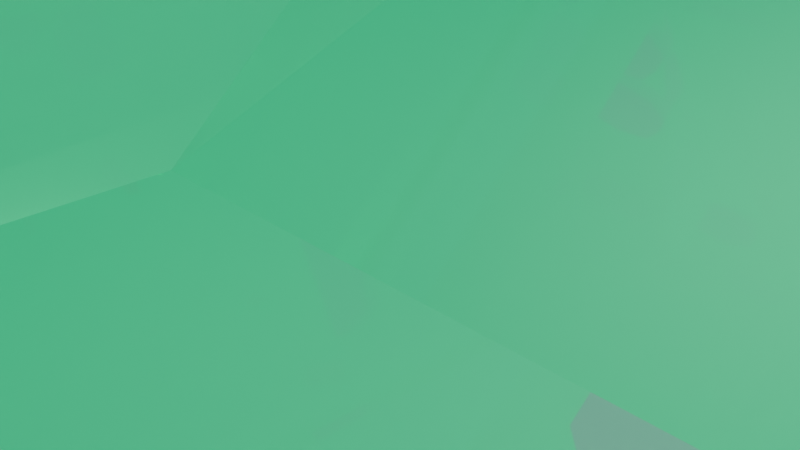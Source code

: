 # Source: enemy_ship2.blend  (saved by Blender 2.80.75; exported with 4.5.12 LTS)
import bpy
from mathutils import Matrix  # noqa: F401  (used for matrix-valued properties, if any)

bpy.ops.wm.read_factory_settings(use_empty=True)
scene = bpy.context.scene
scene.name = 'Scene'

# ---- collections
col_collection = bpy.data.collections.new('Collection'); scene.collection.children.link(col_collection)

# ---- materials (node trees are filled in below, after node groups)
mat_material_001 = bpy.data.materials.new('Material.001')
mat_material_001.use_transparent_shadow = False
mat_material_003 = bpy.data.materials.new('Material.003')
mat_material_003.use_transparent_shadow = False
mat_material_002 = bpy.data.materials.new('Material.002')
mat_material_002.use_transparent_shadow = False
mat_material_004 = bpy.data.materials.new('Material.004')
mat_material_004.use_transparent_shadow = False

# ---- material node trees
mat_material_001.use_nodes = True; mat_material_001.node_tree.nodes.clear()
_N = mat_material_001.node_tree.nodes; _L = mat_material_001.node_tree.links
n0 = _N.new('ShaderNodeMixShader'); n0.name = 'Mix Shader'; n0.location = (-178, 298)
n0.inputs[0].default_value = 0.85
n1 = _N.new('ShaderNodeEmission'); n1.name = 'Emission'; n1.location = (-224, 99)
n1.inputs[0].default_value = (0.1145, 1.0, 0.5705, 1.0)
n2 = _N.new('ShaderNodeBsdfPrincipled'); n2.name = 'Principled BSDF'; n2.location = (10, 300)
n2.distribution = 'GGX'
n2.subsurface_method = 'BURLEY'
n2.inputs[0].default_value = (0.4624, 0.8, 0.5368, 1.0)
n2.inputs[1].default_value = 0.6455
n2.inputs[2].default_value = 0.0
n2.inputs[3].default_value = 1.45
n2.inputs[13].default_value = 0.3182
n2.inputs[14].default_value = (0.9818, 0.9932, 0.9843, 1.0)
n2.inputs[27].default_value = (0.0, 0.0, 0.0, 1.0)
n2.inputs[28].default_value = 1.0
n3 = _N.new('ShaderNodeOutputMaterial'); n3.name = 'Material Output'; n3.location = (300, 300)
_L.new(n1.outputs[0], n0.inputs[1])
_L.new(n2.outputs[0], n0.inputs[2])
_L.new(n0.outputs[0], n3.inputs[0])
n3.is_active_output = True
mat_material_003.use_nodes = True; mat_material_003.node_tree.nodes.clear()
_N = mat_material_003.node_tree.nodes; _L = mat_material_003.node_tree.links
n0 = _N.new('ShaderNodeMixShader'); n0.name = 'Mix Shader'; n0.location = (-178, 298)
n0.inputs[0].default_value = 0.85
n1 = _N.new('ShaderNodeEmission'); n1.name = 'Emission'; n1.location = (-224, 99)
n1.inputs[0].default_value = (1.0, 0.1451, 0.8956, 1.0)
n2 = _N.new('ShaderNodeBsdfPrincipled'); n2.name = 'Principled BSDF'; n2.location = (10, 300)
n2.distribution = 'GGX'
n2.subsurface_method = 'BURLEY'
n2.inputs[0].default_value = (0.8, 0.09542, 0.6998, 1.0)
n2.inputs[1].default_value = 0.6455
n2.inputs[2].default_value = 0.0
n2.inputs[3].default_value = 1.45
n2.inputs[13].default_value = 0.3182
n2.inputs[14].default_value = (0.9932, 0.9694, 0.9898, 1.0)
n2.inputs[27].default_value = (0.0, 0.0, 0.0, 1.0)
n2.inputs[28].default_value = 1.0
n3 = _N.new('ShaderNodeOutputMaterial'); n3.name = 'Material Output'; n3.location = (300, 300)
_L.new(n1.outputs[0], n0.inputs[1])
_L.new(n2.outputs[0], n0.inputs[2])
_L.new(n0.outputs[0], n3.inputs[0])
n3.is_active_output = True
mat_material_002.use_nodes = True; mat_material_002.node_tree.nodes.clear()
_N = mat_material_002.node_tree.nodes; _L = mat_material_002.node_tree.links
n0 = _N.new('ShaderNodeMixShader'); n0.name = 'Mix Shader'; n0.location = (-178, 298)
n0.inputs[0].default_value = 0.85
n1 = _N.new('ShaderNodeEmission'); n1.name = 'Emission'; n1.location = (-224, 99)
n1.inputs[0].default_value = (1.0, 0.1672, 0.1358, 1.0)
n2 = _N.new('ShaderNodeBsdfPrincipled'); n2.name = 'Principled BSDF'; n2.location = (10, 300)
n2.distribution = 'GGX'
n2.subsurface_method = 'BURLEY'
n2.inputs[0].default_value = (0.8, 0.165, 0.08858, 1.0)
n2.inputs[1].default_value = 0.6455
n2.inputs[2].default_value = 0.0
n2.inputs[3].default_value = 1.45
n2.inputs[13].default_value = 0.3182
n2.inputs[14].default_value = (0.9932, 0.9717, 0.9692, 1.0)
n2.inputs[27].default_value = (0.0, 0.0, 0.0, 1.0)
n2.inputs[28].default_value = 1.0
n3 = _N.new('ShaderNodeOutputMaterial'); n3.name = 'Material Output'; n3.location = (300, 300)
_L.new(n1.outputs[0], n0.inputs[1])
_L.new(n2.outputs[0], n0.inputs[2])
_L.new(n0.outputs[0], n3.inputs[0])
n3.is_active_output = True
mat_material_004.use_nodes = True; mat_material_004.node_tree.nodes.clear()
_N = mat_material_004.node_tree.nodes; _L = mat_material_004.node_tree.links
n0 = _N.new('ShaderNodeOutputMaterial'); n0.name = 'Material Output'; n0.location = (300, 300)
n1 = _N.new('ShaderNodeBsdfPrincipled'); n1.name = 'Principled BSDF'; n1.location = (10, 300)
n1.distribution = 'GGX'
n1.subsurface_method = 'BURLEY'
n1.inputs[3].default_value = 1.45
n1.inputs[27].default_value = (0.8382, 0.6844, 0.3275, 1.0)
n1.inputs[28].default_value = 1.0
_L.new(n1.outputs[0], n0.inputs[0])
n0.is_active_output = True

# ---- world
world_world = bpy.data.worlds.new('World'); scene.world = world_world
world_world.use_nodes = True; world_world.node_tree.nodes.clear()
_N = world_world.node_tree.nodes; _L = world_world.node_tree.links
n0 = _N.new('ShaderNodeOutputWorld'); n0.name = 'World Output'; n0.location = (300, 300)
n1 = _N.new('ShaderNodeBackground'); n1.name = 'Background'; n1.location = (10, 300)
n1.inputs[0].default_value = (0.05088, 0.05088, 0.05088, 1.0)
_L.new(n1.outputs[0], n0.inputs[0])
n0.is_active_output = True
world_world.color = (0.05088, 0.05088, 0.05088)
world_world.use_sun_shadow = False
world_world.sun_shadow_jitter_overblur = 0.0

# ---- cameras
cam_camera = bpy.data.cameras.new('Camera')
cam_camera.clip_end = 100.0
cam_camera.ortho_scale = 7.314

# ---- lights
light_light = bpy.data.lights.new('Light', 'POINT')
light_light.transmission_factor = 0.0
light_light.energy = 1000.0
light_light.shadow_soft_size = 0.1
light_light.shadow_maximum_resolution = 0.006
light_light.use_absolute_resolution = True

# ---- meshes
me_cube = bpy.data.meshes.new('Cube')
me_cube.from_pydata([(17.0, -33.63, 21.37), (4.324, -19.52, -0.8406), (-17.0, -33.63, 21.37), (-4.324, -19.52, -0.8406), (17.0, 19.52, 21.37), (4.324, 19.52, 7.093), (-17.0, 19.52, 21.37), (-4.324, 19.52, 7.093), (-14.62, -29.92, 21.37), (-14.62, 15.81, 21.37), (14.62, -29.92, 21.37), (14.62, 15.81, 21.37), (-11.52, -25.06, 25.9), (-11.52, 10.95, 25.9), (11.52, -25.06, 25.9), (11.52, 10.95, 25.9), (10.65, -26.56, 10.24), (-10.65, 19.52, 10.24), (-10.65, -26.56, 10.24), (10.65, 19.52, 10.24), (-11.75, 19.52, 12.18), (11.75, -27.79, 12.18), (-11.75, -27.79, 12.18), (11.75, 19.52, 12.18), (11.1, -26.45, 12.18), (10.05, -25.29, 10.24), (-11.1, -26.45, 12.18), (-10.05, -25.29, 10.24), (11.1, 18.21, 12.18), (10.05, 18.21, 10.24), (-10.05, 18.21, 10.24), (-11.1, 18.21, 12.18), (-1.474e-06, 19.52, 7.093), (2.539e-06, -33.63, 21.37), (-1.474e-06, 19.52, 21.37), (1.474e-06, -19.52, -0.8406), (2.259e-06, -29.92, 21.37), (-1.193e-06, 15.81, 21.37), (1.892e-06, -25.06, 25.9), (-8.268e-07, 10.95, 25.9), (2.005e-06, -26.56, 10.24), (-1.474e-06, 19.52, 10.24), (2.098e-06, -27.79, 12.18), (-1.474e-06, 19.52, 12.18), (1.909e-06, -25.29, 10.24), (-1.375e-06, 18.21, 10.24), (1.997e-06, -26.45, 12.18), (-1.375e-06, 18.21, 12.18), (4.324, 3.265e-07, -0.8406), (-17.0, -7.055, 21.37), (-4.324, -3.265e-07, -0.8406), (17.0, -7.055, 21.37), (-14.62, -7.055, 21.37), (14.62, -7.055, 21.37), (-11.52, -7.055, 25.9), (11.52, -7.055, 25.9), (10.65, -3.52, 10.24), (-10.65, -3.52, 10.24), (11.75, -4.135, 12.18), (-11.75, -4.135, 12.18), (10.05, -3.537, 10.24), (-10.05, -3.537, 10.24), (11.1, -4.118, 12.18), (-11.1, -4.118, 12.18), (0.0, 0.0, -0.8406), (-2.091, 19.52, 7.093), (-8.221, -33.63, 21.37), (-7.072, -29.92, 21.37), (-5.57, -25.06, 25.9), (-5.149, -26.56, 10.24), (-5.684, -27.79, 12.18), (-4.861, -25.29, 10.24), (-5.365, -26.45, 12.18), (-8.221, 19.52, 21.37), (-2.091, -19.52, -0.8406), (-7.072, 15.81, 21.37), (-5.57, 10.95, 25.9), (-5.149, 19.52, 10.24), (-5.684, 19.52, 12.18), (-4.861, 18.21, 10.24), (-5.365, 18.21, 12.18), (-5.57, -7.055, 25.9), (-2.091, -1.579e-07, -0.8406), (8.592, 19.52, 21.37), (2.186, -19.52, -0.8406), (7.391, 15.81, 21.37), (5.822, 10.95, 25.9), (5.382, 19.52, 10.24), (5.941, 19.52, 12.18), (5.08, 18.21, 10.24), (5.608, 18.21, 12.18), (2.186, 19.52, 7.093), (8.592, -33.63, 21.37), (7.391, -29.92, 21.37), (5.822, -25.06, 25.9), (5.382, -26.56, 10.24), (5.941, -27.79, 12.18), (5.08, -25.29, 10.24), (5.608, -26.45, 12.18), (2.186, 1.65e-07, -0.8406), (5.822, -7.055, 25.9), (4.964, -22.37, 27.57), (0.01253, -22.37, 27.57), (-4.725, 8.26, 27.57), (0.01253, 8.26, 27.57), (0.01253, -7.055, 27.57), (4.964, -7.055, 27.57), (-4.725, -22.37, 27.57), (-4.725, -7.055, 27.57), (4.964, 8.26, 27.57)], [], [(73, 6, 9, 75), (59, 49, 6, 20), (88, 83, 4, 23), (82, 74, 3, 50), (70, 66, 2, 22), (58, 51, 0, 21), (75, 9, 13, 76), (92, 0, 10, 93), (51, 4, 11, 53), (49, 2, 8, 52), (81, 76, 13, 54), (52, 8, 12, 54), (53, 11, 15, 55), (93, 10, 14, 94), (48, 56, 16, 1), (74, 69, 18, 3), (91, 87, 19, 5), (50, 57, 17, 7), (77, 17, 30, 79), (58, 21, 24, 62), (88, 23, 28, 90), (95, 16, 25, 97), (60, 62, 24, 25), (71, 72, 26, 27), (89, 90, 28, 29), (61, 63, 31, 30), (59, 20, 31, 63), (56, 19, 29, 60), (70, 22, 26, 72), (57, 18, 27, 61), (96, 42, 46, 98), (79, 80, 47, 45), (97, 98, 46, 44), (69, 40, 44, 71), (78, 43, 47, 80), (87, 41, 45, 89), (65, 77, 41, 32), (84, 95, 40, 35), (67, 36, 38, 68), (76, 81, 108, 103), (66, 33, 36, 67), (85, 37, 39, 86), (96, 92, 33, 42), (99, 84, 35, 64), (78, 73, 34, 43), (83, 34, 37, 85), (91, 99, 64, 32), (38, 94, 101, 102), (17, 57, 61, 30), (16, 56, 60, 25), (22, 59, 63, 26), (27, 26, 63, 61), (29, 28, 62, 60), (23, 58, 62, 28), (3, 18, 57, 50), (5, 19, 56, 48), (10, 53, 55, 14), (9, 52, 54, 13), (68, 81, 54, 12), (6, 49, 52, 9), (0, 51, 53, 10), (23, 4, 51, 58), (65, 82, 50, 7), (22, 2, 49, 59), (32, 64, 82, 65), (86, 39, 104, 109), (20, 6, 73, 78), (2, 66, 67, 8), (8, 67, 68, 12), (7, 17, 77, 65), (20, 78, 80, 31), (18, 69, 71, 27), (30, 31, 80, 79), (42, 70, 72, 46), (44, 46, 72, 71), (41, 77, 79, 45), (35, 40, 69, 74), (81, 68, 107, 108), (37, 75, 76, 39), (42, 33, 66, 70), (64, 35, 74, 82), (34, 73, 75, 37), (14, 55, 100, 94), (5, 48, 99, 91), (4, 83, 85, 11), (48, 1, 84, 99), (21, 0, 92, 96), (11, 85, 86, 15), (55, 15, 86, 100), (1, 16, 95, 84), (19, 87, 89, 29), (25, 24, 98, 97), (21, 96, 98, 24), (45, 47, 90, 89), (40, 95, 97, 44), (43, 88, 90, 47), (32, 41, 87, 91), (36, 93, 94, 38), (33, 92, 93, 36), (43, 34, 83, 88), (106, 109, 104, 105), (101, 106, 105, 102), (102, 105, 108, 107), (105, 104, 103, 108), (100, 86, 109, 106), (39, 76, 103, 104), (68, 38, 102, 107), (94, 100, 106, 101)])
_uv = me_cube.uv_layers.new(name='UVMap')
_uv.uv.foreach_set('vector', [0.625, 0.5646, 0.625, 0.5, 0.625, 0.5, 0.625, 0.5646, 0.5215, 0.375, 0.625, 0.375, 0.625, 0.5, 0.5215, 0.5, 0.5215, 0.6882, 0.625, 0.6882, 0.625, 0.75, 0.5215, 0.75, 0.5, 0.9354, 0.625, 0.9354, 0.625, 1.0, 0.5, 1.0, 0.2715, 0.6854, 0.375, 0.6854, 0.375, 0.75, 0.2715, 0.75, 0.7715, 0.625, 0.875, 0.625, 0.875, 0.75, 0.7715, 0.75, 0.625, 0.5646, 0.625, 0.5, 0.625, 0.5, 0.625, 0.5646, 0.375, 0.5618, 0.375, 0.5, 0.375, 0.5, 0.375, 0.5618, 0.875, 0.625, 0.875, 0.5, 0.875, 0.5, 0.875, 0.625, 0.625, 0.375, 0.625, 0.25, 0.625, 0.25, 0.625, 0.375, 0.5, 0.1854, 0.625, 0.1854, 0.625, 0.25, 0.5, 0.25, 0.625, 0.375, 0.625, 0.25, 0.625, 0.25, 0.625, 0.375, 0.875, 0.625, 0.875, 0.5, 0.875, 0.5, 0.875, 0.625, 0.375, 0.5618, 0.375, 0.5, 0.375, 0.5, 0.375, 0.5618, 0.625, 0.625, 0.7497, 0.625, 0.7497, 0.75, 0.625, 0.75, 0.125, 0.6854, 0.2497, 0.6854, 0.2497, 0.75, 0.125, 0.75, 0.375, 0.6882, 0.4997, 0.6882, 0.4997, 0.75, 0.375, 0.75, 0.375, 0.375, 0.4997, 0.375, 0.4997, 0.5, 0.375, 0.5, 0.4997, 0.5646, 0.4997, 0.5, 0.4997, 0.5, 0.4997, 0.5646, 0.7715, 0.625, 0.7715, 0.75, 0.7715, 0.75, 0.7715, 0.625, 0.5215, 0.6882, 0.5215, 0.75, 0.5215, 0.75, 0.5215, 0.6882, 0.2497, 0.5618, 0.2497, 0.5, 0.2497, 0.5, 0.2497, 0.5618, 0.7497, 0.625, 0.7715, 0.625, 0.7715, 0.75, 0.7497, 0.75, 0.2497, 0.6854, 0.2715, 0.6854, 0.2715, 0.75, 0.2497, 0.75, 0.4997, 0.6882, 0.5215, 0.6882, 0.5215, 0.75, 0.4997, 0.75, 0.4997, 0.375, 0.5215, 0.375, 0.5215, 0.5, 0.4997, 0.5, 0.5215, 0.375, 0.5215, 0.5, 0.5215, 0.5, 0.5215, 0.375, 0.7497, 0.625, 0.7497, 0.5, 0.7497, 0.5, 0.7497, 0.625, 0.2715, 0.6854, 0.2715, 0.75, 0.2715, 0.75, 0.2715, 0.6854, 0.4997, 0.375, 0.4997, 0.25, 0.4997, 0.25, 0.4997, 0.375, 0.2715, 0.5618, 0.2715, 0.625, 0.2715, 0.625, 0.2715, 0.5618, 0.4997, 0.5646, 0.5215, 0.5646, 0.5215, 0.625, 0.4997, 0.625, 0.2497, 0.5618, 0.2715, 0.5618, 0.2715, 0.625, 0.2497, 0.625, 0.2497, 0.6854, 0.2497, 0.625, 0.2497, 0.625, 0.2497, 0.6854, 0.5215, 0.5646, 0.5215, 0.625, 0.5215, 0.625, 0.5215, 0.5646, 0.4997, 0.6882, 0.4997, 0.625, 0.4997, 0.625, 0.4997, 0.6882, 0.375, 0.5646, 0.4997, 0.5646, 0.4997, 0.625, 0.375, 0.625, 0.125, 0.5618, 0.2497, 0.5618, 0.2497, 0.625, 0.125, 0.625, 0.375, 0.6854, 0.375, 0.625, 0.375, 0.625, 0.375, 0.6854, 0.625, 0.1854, 0.5, 0.1854, 0.5, 0.1854, 0.625, 0.1854, 0.375, 0.6854, 0.375, 0.625, 0.375, 0.625, 0.375, 0.6854, 0.625, 0.6882, 0.625, 0.625, 0.625, 0.625, 0.625, 0.6882, 0.2715, 0.5618, 0.375, 0.5618, 0.375, 0.625, 0.2715, 0.625, 0.5, 0.8118, 0.625, 0.8118, 0.625, 0.875, 0.5, 0.875, 0.5215, 0.5646, 0.625, 0.5646, 0.625, 0.625, 0.5215, 0.625, 0.625, 0.6882, 0.625, 0.625, 0.625, 0.625, 0.625, 0.6882, 0.375, 0.8118, 0.5, 0.8118, 0.5, 0.875, 0.375, 0.875, 0.375, 0.625, 0.375, 0.5618, 0.375, 0.5618, 0.375, 0.625, 0.4997, 0.5, 0.4997, 0.375, 0.4997, 0.375, 0.4997, 0.5, 0.7497, 0.75, 0.7497, 0.625, 0.7497, 0.625, 0.7497, 0.75, 0.5215, 0.25, 0.5215, 0.375, 0.5215, 0.375, 0.5215, 0.25, 0.4997, 0.25, 0.5215, 0.25, 0.5215, 0.375, 0.4997, 0.375, 0.7497, 0.5, 0.7715, 0.5, 0.7715, 0.625, 0.7497, 0.625, 0.7715, 0.5, 0.7715, 0.625, 0.7715, 0.625, 0.7715, 0.5, 0.375, 0.25, 0.4997, 0.25, 0.4997, 0.375, 0.375, 0.375, 0.625, 0.5, 0.7497, 0.5, 0.7497, 0.625, 0.625, 0.625, 0.875, 0.75, 0.875, 0.625, 0.875, 0.625, 0.875, 0.75, 0.625, 0.5, 0.625, 0.375, 0.625, 0.375, 0.625, 0.5, 0.375, 0.1854, 0.5, 0.1854, 0.5, 0.25, 0.375, 0.25, 0.625, 0.5, 0.625, 0.375, 0.625, 0.375, 0.625, 0.5, 0.875, 0.75, 0.875, 0.625, 0.875, 0.625, 0.875, 0.75, 0.7715, 0.5, 0.875, 0.5, 0.875, 0.625, 0.7715, 0.625, 0.375, 0.9354, 0.5, 0.9354, 0.5, 1.0, 0.375, 1.0, 0.5215, 0.25, 0.625, 0.25, 0.625, 0.375, 0.5215, 0.375, 0.375, 0.875, 0.5, 0.875, 0.5, 0.9354, 0.375, 0.9354, 0.625, 0.6882, 0.625, 0.625, 0.625, 0.625, 0.625, 0.6882, 0.5215, 0.5, 0.625, 0.5, 0.625, 0.5646, 0.5215, 0.5646, 0.375, 0.75, 0.375, 0.6854, 0.375, 0.6854, 0.375, 0.75, 0.375, 0.75, 0.375, 0.6854, 0.375, 0.6854, 0.375, 0.75, 0.375, 0.5, 0.4997, 0.5, 0.4997, 0.5646, 0.375, 0.5646, 0.5215, 0.5, 0.5215, 0.5646, 0.5215, 0.5646, 0.5215, 0.5, 0.2497, 0.75, 0.2497, 0.6854, 0.2497, 0.6854, 0.2497, 0.75, 0.4997, 0.5, 0.5215, 0.5, 0.5215, 0.5646, 0.4997, 0.5646, 0.2715, 0.625, 0.2715, 0.6854, 0.2715, 0.6854, 0.2715, 0.625, 0.2497, 0.625, 0.2715, 0.625, 0.2715, 0.6854, 0.2497, 0.6854, 0.4997, 0.625, 0.4997, 0.5646, 0.4997, 0.5646, 0.4997, 0.625, 0.125, 0.625, 0.2497, 0.625, 0.2497, 0.6854, 0.125, 0.6854, 0.5, 0.1854, 0.375, 0.1854, 0.375, 0.1854, 0.5, 0.1854, 0.625, 0.625, 0.625, 0.5646, 0.625, 0.5646, 0.625, 0.625, 0.2715, 0.625, 0.375, 0.625, 0.375, 0.6854, 0.2715, 0.6854, 0.5, 0.875, 0.625, 0.875, 0.625, 0.9354, 0.5, 0.9354, 0.625, 0.625, 0.625, 0.5646, 0.625, 0.5646, 0.625, 0.625, 0.375, 0.0, 0.5, 0.0, 0.5, 0.06182, 0.375, 0.06182, 0.375, 0.75, 0.5, 0.75, 0.5, 0.8118, 0.375, 0.8118, 0.625, 0.75, 0.625, 0.6882, 0.625, 0.6882, 0.625, 0.75, 0.5, 0.75, 0.625, 0.75, 0.625, 0.8118, 0.5, 0.8118, 0.2715, 0.5, 0.375, 0.5, 0.375, 0.5618, 0.2715, 0.5618, 0.625, 0.75, 0.625, 0.6882, 0.625, 0.6882, 0.625, 0.75, 0.5, 0.0, 0.625, 0.0, 0.625, 0.06182, 0.5, 0.06182, 0.125, 0.5, 0.2497, 0.5, 0.2497, 0.5618, 0.125, 0.5618, 0.4997, 0.75, 0.4997, 0.6882, 0.4997, 0.6882, 0.4997, 0.75, 0.2497, 0.5, 0.2715, 0.5, 0.2715, 0.5618, 0.2497, 0.5618, 0.2715, 0.5, 0.2715, 0.5618, 0.2715, 0.5618, 0.2715, 0.5, 0.4997, 0.625, 0.5215, 0.625, 0.5215, 0.6882, 0.4997, 0.6882, 0.2497, 0.625, 0.2497, 0.5618, 0.2497, 0.5618, 0.2497, 0.625, 0.5215, 0.625, 0.5215, 0.6882, 0.5215, 0.6882, 0.5215, 0.625, 0.375, 0.625, 0.4997, 0.625, 0.4997, 0.6882, 0.375, 0.6882, 0.375, 0.625, 0.375, 0.5618, 0.375, 0.5618, 0.375, 0.625, 0.375, 0.625, 0.375, 0.5618, 0.375, 0.5618, 0.375, 0.625, 0.5215, 0.625, 0.625, 0.625, 0.625, 0.6882, 0.5215, 0.6882, 0.5, 0.06182, 0.625, 0.06182, 0.625, 0.125, 0.5, 0.125, 0.375, 0.06182, 0.5, 0.06182, 0.5, 0.125, 0.375, 0.125, 0.375, 0.125, 0.5, 0.125, 0.5, 0.1854, 0.375, 0.1854, 0.5, 0.125, 0.625, 0.125, 0.625, 0.1854, 0.5, 0.1854, 0.5, 0.06182, 0.625, 0.06182, 0.625, 0.06182, 0.5, 0.06182, 0.625, 0.625, 0.625, 0.5646, 0.625, 0.5646, 0.625, 0.625, 0.375, 0.6854, 0.375, 0.625, 0.375, 0.625, 0.375, 0.6854, 0.375, 0.06182, 0.5, 0.06182, 0.5, 0.06182, 0.375, 0.06182])
me_cube.materials.append(mat_material_001)
me_cube.use_remesh_preserve_volume = False
me_cube.use_remesh_preserve_attributes = False
me_cube.use_mirror_vertex_groups = False
me_cube.update()
me_cylinder_002 = bpy.data.meshes.new('Cylinder.002')
me_cylinder_002.from_pydata([(0.0, 1.0, -1.0), (0.0, 1.0, 1.0), (0.7071, 0.7071, -1.0), (0.7071, 0.7071, 1.0), (1.0, -4.371e-08, -1.0), (1.0, -4.371e-08, 1.0), (0.7071, -0.7071, -1.0), (0.7071, -0.7071, 1.0), (-8.742e-08, -1.0, -1.0), (-8.742e-08, -1.0, 1.0), (-0.7071, -0.7071, -1.0), (-0.7071, -0.7071, 1.0), (-1.0, 1.192e-08, -1.0), (-1.0, 1.192e-08, 1.0), (-0.7071, 0.7071, -1.0), (-0.7071, 0.7071, 1.0), (0.5309, 0.5309, 1.0), (1.188e-07, 0.7508, 1.0), (0.7508, -3.282e-08, 1.0), (0.5309, -0.5309, 1.0), (5.321e-08, -0.7508, 1.0), (-0.5309, -0.5309, 1.0), (-0.7508, 8.953e-09, 1.0), (-0.5309, 0.5309, 1.0), (0.5309, 0.5309, 0.4801), (1.45e-07, 0.7508, 0.4801), (0.7508, -3.282e-08, 0.4801), (0.5309, -0.5309, 0.4801), (7.938e-08, -0.7508, 0.4801), (-0.5309, -0.5309, 0.4801), (-0.7508, 8.953e-09, 0.4801), (-0.5309, 0.5309, 0.4801), (3.662e-07, 7.143, -1.0), (3.662e-07, 7.143, 1.0), (0.7071, 6.85, -1.0), (0.7071, 6.85, 1.0), (1.0, 6.143, -1.0), (1.0, 6.143, 1.0), (0.7071, 5.435, -1.0), (0.7071, 5.435, 1.0), (2.788e-07, 5.143, -1.0), (2.788e-07, 5.143, 1.0), (-0.7071, 5.435, -1.0), (-0.7071, 5.435, 1.0), (-1.0, 6.143, -1.0), (-1.0, 6.143, 1.0), (-0.7071, 6.85, -1.0), (-0.7071, 6.85, 1.0), (0.5309, 6.673, 1.0), (4.85e-07, 6.893, 1.0), (0.7508, 6.143, 1.0), (0.5309, 5.612, 1.0), (4.194e-07, 5.392, 1.0), (-0.5309, 5.612, 1.0), (-0.7508, 6.143, 1.0), (-0.5309, 6.673, 1.0), (0.5309, 6.673, 0.4801), (5.112e-07, 6.893, 0.4801), (0.7508, 6.143, 0.4801), (0.5309, 5.612, 0.4801), (4.456e-07, 5.392, 0.4801), (-0.5309, 5.612, 0.4801), (-0.7508, 6.143, 0.4801), (-0.5309, 6.673, 0.4801), (3.662e-07, 3.986, -1.0), (3.662e-07, 3.986, 1.0), (0.7071, 3.693, -1.0), (0.7071, 3.693, 1.0), (1.0, 2.986, -1.0), (1.0, 2.986, 1.0), (0.7071, 2.278, -1.0), (0.7071, 2.278, 1.0), (2.788e-07, 1.986, -1.0), (2.788e-07, 1.986, 1.0), (-0.7071, 2.278, -1.0), (-0.7071, 2.278, 1.0), (-1.0, 2.986, -1.0), (-1.0, 2.986, 1.0), (-0.7071, 3.693, -1.0), (-0.7071, 3.693, 1.0), (0.5309, 3.516, 1.0), (4.85e-07, 3.736, 1.0), (0.7508, 2.986, 1.0), (0.5309, 2.455, 1.0), (4.194e-07, 2.235, 1.0), (-0.5309, 2.455, 1.0), (-0.7508, 2.986, 1.0), (-0.5309, 3.516, 1.0), (0.5309, 3.516, 0.4801), (5.112e-07, 3.736, 0.4801), (0.7508, 2.986, 0.4801), (0.5309, 2.455, 0.4801), (4.456e-07, 2.235, 0.4801), (-0.5309, 2.455, 0.4801), (-0.7508, 2.986, 0.4801), (-0.5309, 3.516, 0.4801)], [], [(0, 1, 3, 2), (2, 3, 5, 4), (4, 5, 7, 6), (6, 7, 9, 8), (8, 9, 11, 10), (10, 11, 13, 12), (7, 5, 18, 19), (12, 13, 15, 14), (14, 15, 1, 0), (0, 2, 4, 6, 8, 10, 12, 14), (23, 22, 30, 31), (13, 11, 21, 22), (9, 7, 19, 20), (15, 13, 22, 23), (5, 3, 16, 18), (11, 9, 20, 21), (1, 15, 23, 17), (3, 1, 17, 16), (24, 25, 31, 30, 29, 28, 27, 26), (21, 20, 28, 29), (19, 18, 26, 27), (16, 17, 25, 24), (17, 23, 31, 25), (22, 21, 29, 30), (20, 19, 27, 28), (18, 16, 24, 26), (32, 33, 35, 34), (34, 35, 37, 36), (36, 37, 39, 38), (38, 39, 41, 40), (40, 41, 43, 42), (42, 43, 45, 44), (39, 37, 50, 51), (44, 45, 47, 46), (46, 47, 33, 32), (32, 34, 36, 38, 40, 42, 44, 46), (55, 54, 62, 63), (45, 43, 53, 54), (41, 39, 51, 52), (47, 45, 54, 55), (37, 35, 48, 50), (43, 41, 52, 53), (33, 47, 55, 49), (35, 33, 49, 48), (56, 57, 63, 62, 61, 60, 59, 58), (53, 52, 60, 61), (51, 50, 58, 59), (48, 49, 57, 56), (49, 55, 63, 57), (54, 53, 61, 62), (52, 51, 59, 60), (50, 48, 56, 58), (64, 65, 67, 66), (66, 67, 69, 68), (68, 69, 71, 70), (70, 71, 73, 72), (72, 73, 75, 74), (74, 75, 77, 76), (71, 69, 82, 83), (76, 77, 79, 78), (78, 79, 65, 64), (64, 66, 68, 70, 72, 74, 76, 78), (87, 86, 94, 95), (77, 75, 85, 86), (73, 71, 83, 84), (79, 77, 86, 87), (69, 67, 80, 82), (75, 73, 84, 85), (65, 79, 87, 81), (67, 65, 81, 80), (88, 89, 95, 94, 93, 92, 91, 90), (85, 84, 92, 93), (83, 82, 90, 91), (80, 81, 89, 88), (81, 87, 95, 89), (86, 85, 93, 94), (84, 83, 91, 92), (82, 80, 88, 90)])
_uv = me_cylinder_002.uv_layers.new(name='UVMap')
_uv.uv.foreach_set('vector', [1.0, 0.5, 1.0, 1.0, 0.875, 1.0, 0.875, 0.5, 0.875, 0.5, 0.875, 1.0, 0.75, 1.0, 0.75, 0.5, 0.75, 0.5, 0.75, 1.0, 0.625, 1.0, 0.625, 0.5, 0.625, 0.5, 0.625, 1.0, 0.5, 1.0, 0.5, 0.5, 0.5, 0.5, 0.5, 1.0, 0.375, 1.0, 0.375, 0.5, 0.375, 0.5, 0.375, 1.0, 0.25, 1.0, 0.25, 0.5, 0.625, 1.0, 0.75, 1.0, 0.75, 1.0, 0.625, 1.0, 0.25, 0.5, 0.25, 1.0, 0.125, 1.0, 0.125, 0.5, 0.125, 0.5, 0.125, 1.0, 0.0, 1.0, 0.0, 0.5, 0.75, 0.49, 0.9197, 0.4197, 0.99, 0.25, 0.9197, 0.08029, 0.75, 0.01, 0.5803, 0.08029, 0.51, 0.25, 0.5803, 0.4197, 0.125, 1.0, 0.25, 1.0, 0.25, 1.0, 0.125, 1.0, 0.25, 1.0, 0.375, 1.0, 0.375, 1.0, 0.25, 1.0, 0.5, 1.0, 0.625, 1.0, 0.625, 1.0, 0.5, 1.0, 0.125, 1.0, 0.25, 1.0, 0.25, 1.0, 0.125, 1.0, 0.75, 1.0, 0.875, 1.0, 0.875, 1.0, 0.75, 1.0, 0.375, 1.0, 0.5, 1.0, 0.5, 1.0, 0.375, 1.0, 0.0, 1.0, 0.125, 1.0, 0.125, 1.0, 0.0, 1.0, 0.875, 1.0, 1.0, 1.0, 1.0, 1.0, 0.875, 1.0, 0.4197, 0.4197, 0.25, 0.49, 0.08029, 0.4197, 0.01, 0.25, 0.08029, 0.08029, 0.25, 0.01, 0.4197, 0.08029, 0.49, 0.25, 0.375, 1.0, 0.5, 1.0, 0.5, 1.0, 0.375, 1.0, 0.625, 1.0, 0.75, 1.0, 0.75, 1.0, 0.625, 1.0, 0.875, 1.0, 1.0, 1.0, 1.0, 1.0, 0.875, 1.0, 0.0, 1.0, 0.125, 1.0, 0.125, 1.0, 0.0, 1.0, 0.25, 1.0, 0.375, 1.0, 0.375, 1.0, 0.25, 1.0, 0.5, 1.0, 0.625, 1.0, 0.625, 1.0, 0.5, 1.0, 0.75, 1.0, 0.875, 1.0, 0.875, 1.0, 0.75, 1.0, 1.0, 0.5, 1.0, 1.0, 0.875, 1.0, 0.875, 0.5, 0.875, 0.5, 0.875, 1.0, 0.75, 1.0, 0.75, 0.5, 0.75, 0.5, 0.75, 1.0, 0.625, 1.0, 0.625, 0.5, 0.625, 0.5, 0.625, 1.0, 0.5, 1.0, 0.5, 0.5, 0.5, 0.5, 0.5, 1.0, 0.375, 1.0, 0.375, 0.5, 0.375, 0.5, 0.375, 1.0, 0.25, 1.0, 0.25, 0.5, 0.625, 1.0, 0.75, 1.0, 0.75, 1.0, 0.625, 1.0, 0.25, 0.5, 0.25, 1.0, 0.125, 1.0, 0.125, 0.5, 0.125, 0.5, 0.125, 1.0, 0.0, 1.0, 0.0, 0.5, 0.75, 0.49, 0.9197, 0.4197, 0.99, 0.25, 0.9197, 0.08029, 0.75, 0.01, 0.5803, 0.08029, 0.51, 0.25, 0.5803, 0.4197, 0.125, 1.0, 0.25, 1.0, 0.25, 1.0, 0.125, 1.0, 0.25, 1.0, 0.375, 1.0, 0.375, 1.0, 0.25, 1.0, 0.5, 1.0, 0.625, 1.0, 0.625, 1.0, 0.5, 1.0, 0.125, 1.0, 0.25, 1.0, 0.25, 1.0, 0.125, 1.0, 0.75, 1.0, 0.875, 1.0, 0.875, 1.0, 0.75, 1.0, 0.375, 1.0, 0.5, 1.0, 0.5, 1.0, 0.375, 1.0, 0.0, 1.0, 0.125, 1.0, 0.125, 1.0, 0.0, 1.0, 0.875, 1.0, 1.0, 1.0, 1.0, 1.0, 0.875, 1.0, 0.4197, 0.4197, 0.25, 0.49, 0.08029, 0.4197, 0.01, 0.25, 0.08029, 0.08029, 0.25, 0.01, 0.4197, 0.08029, 0.49, 0.25, 0.375, 1.0, 0.5, 1.0, 0.5, 1.0, 0.375, 1.0, 0.625, 1.0, 0.75, 1.0, 0.75, 1.0, 0.625, 1.0, 0.875, 1.0, 1.0, 1.0, 1.0, 1.0, 0.875, 1.0, 0.0, 1.0, 0.125, 1.0, 0.125, 1.0, 0.0, 1.0, 0.25, 1.0, 0.375, 1.0, 0.375, 1.0, 0.25, 1.0, 0.5, 1.0, 0.625, 1.0, 0.625, 1.0, 0.5, 1.0, 0.75, 1.0, 0.875, 1.0, 0.875, 1.0, 0.75, 1.0, 1.0, 0.5, 1.0, 1.0, 0.875, 1.0, 0.875, 0.5, 0.875, 0.5, 0.875, 1.0, 0.75, 1.0, 0.75, 0.5, 0.75, 0.5, 0.75, 1.0, 0.625, 1.0, 0.625, 0.5, 0.625, 0.5, 0.625, 1.0, 0.5, 1.0, 0.5, 0.5, 0.5, 0.5, 0.5, 1.0, 0.375, 1.0, 0.375, 0.5, 0.375, 0.5, 0.375, 1.0, 0.25, 1.0, 0.25, 0.5, 0.625, 1.0, 0.75, 1.0, 0.75, 1.0, 0.625, 1.0, 0.25, 0.5, 0.25, 1.0, 0.125, 1.0, 0.125, 0.5, 0.125, 0.5, 0.125, 1.0, 0.0, 1.0, 0.0, 0.5, 0.75, 0.49, 0.9197, 0.4197, 0.99, 0.25, 0.9197, 0.08029, 0.75, 0.01, 0.5803, 0.08029, 0.51, 0.25, 0.5803, 0.4197, 0.125, 1.0, 0.25, 1.0, 0.25, 1.0, 0.125, 1.0, 0.25, 1.0, 0.375, 1.0, 0.375, 1.0, 0.25, 1.0, 0.5, 1.0, 0.625, 1.0, 0.625, 1.0, 0.5, 1.0, 0.125, 1.0, 0.25, 1.0, 0.25, 1.0, 0.125, 1.0, 0.75, 1.0, 0.875, 1.0, 0.875, 1.0, 0.75, 1.0, 0.375, 1.0, 0.5, 1.0, 0.5, 1.0, 0.375, 1.0, 0.0, 1.0, 0.125, 1.0, 0.125, 1.0, 0.0, 1.0, 0.875, 1.0, 1.0, 1.0, 1.0, 1.0, 0.875, 1.0, 0.4197, 0.4197, 0.25, 0.49, 0.08029, 0.4197, 0.01, 0.25, 0.08029, 0.08029, 0.25, 0.01, 0.4197, 0.08029, 0.49, 0.25, 0.375, 1.0, 0.5, 1.0, 0.5, 1.0, 0.375, 1.0, 0.625, 1.0, 0.75, 1.0, 0.75, 1.0, 0.625, 1.0, 0.875, 1.0, 1.0, 1.0, 1.0, 1.0, 0.875, 1.0, 0.0, 1.0, 0.125, 1.0, 0.125, 1.0, 0.0, 1.0, 0.25, 1.0, 0.375, 1.0, 0.375, 1.0, 0.25, 1.0, 0.5, 1.0, 0.625, 1.0, 0.625, 1.0, 0.5, 1.0, 0.75, 1.0, 0.875, 1.0, 0.875, 1.0, 0.75, 1.0])
me_cylinder_002.materials.append(mat_material_003)
me_cylinder_002.use_remesh_preserve_volume = False
me_cylinder_002.use_remesh_preserve_attributes = False
me_cylinder_002.use_mirror_vertex_groups = False
me_cylinder_002.update()
me_cylinder_003 = bpy.data.meshes.new('Cylinder.003')
me_cylinder_003.from_pydata([(0.0, 1.0, -1.0), (0.0, 1.0, 1.0), (0.7071, 0.7071, -1.0), (0.7071, 0.7071, 1.0), (1.0, -4.371e-08, -1.0), (1.0, -4.371e-08, 1.0), (0.7071, -0.7071, -1.0), (0.7071, -0.7071, 1.0), (-8.742e-08, -1.0, -1.0), (-8.742e-08, -1.0, 1.0), (-0.7071, -0.7071, -1.0), (-0.7071, -0.7071, 1.0), (-1.0, 1.192e-08, -1.0), (-1.0, 1.192e-08, 1.0), (-0.7071, 0.7071, -1.0), (-0.7071, 0.7071, 1.0), (0.5309, 0.5309, 1.0), (1.188e-07, 0.7508, 1.0), (0.7508, -3.282e-08, 1.0), (0.5309, -0.5309, 1.0), (5.321e-08, -0.7508, 1.0), (-0.5309, -0.5309, 1.0), (-0.7508, 8.953e-09, 1.0), (-0.5309, 0.5309, 1.0), (0.5309, 0.5309, 0.4801), (1.45e-07, 0.7508, 0.4801), (0.7508, -3.282e-08, 0.4801), (0.5309, -0.5309, 0.4801), (7.938e-08, -0.7508, 0.4801), (-0.5309, -0.5309, 0.4801), (-0.7508, 8.953e-09, 0.4801), (-0.5309, 0.5309, 0.4801), (-1.778e-06, 17.84, -1.0), (-1.778e-06, 17.84, 1.0), (0.7071, 17.55, -1.0), (0.7071, 17.55, 1.0), (1.0, 16.84, -1.0), (1.0, 16.84, 1.0), (0.7071, 16.14, -1.0), (0.7071, 16.14, 1.0), (-1.865e-06, 15.84, -1.0), (-1.865e-06, 15.84, 1.0), (-0.7071, 16.14, -1.0), (-0.7071, 16.14, 1.0), (-1.0, 16.84, -1.0), (-1.0, 16.84, 1.0), (-0.7071, 17.55, -1.0), (-0.7071, 17.55, 1.0), (0.5309, 17.37, 1.0), (-1.659e-06, 17.59, 1.0), (0.7508, 16.84, 1.0), (0.5309, 16.31, 1.0), (-1.725e-06, 16.09, 1.0), (-0.5309, 16.31, 1.0), (-0.7508, 16.84, 1.0), (-0.5309, 17.37, 1.0), (0.5309, 17.37, 0.4801), (-1.633e-06, 17.59, 0.4801), (0.7508, 16.84, 0.4801), (0.5309, 16.31, 0.4801), (-1.698e-06, 16.09, 0.4801), (-0.5309, 16.31, 0.4801), (-0.7508, 16.84, 0.4801), (-0.5309, 17.37, 0.4801), (4.939, 9.772, -1.0), (4.939, 9.772, 1.0), (5.646, 9.479, -1.0), (5.646, 9.479, 1.0), (5.939, 8.772, -1.0), (5.939, 8.772, 1.0), (5.646, 8.065, -1.0), (5.646, 8.065, 1.0), (4.939, 7.772, -1.0), (4.939, 7.772, 1.0), (4.232, 8.065, -1.0), (4.232, 8.065, 1.0), (3.939, 8.772, -1.0), (3.939, 8.772, 1.0), (4.232, 9.479, -1.0), (4.232, 9.479, 1.0), (5.47, 9.303, 1.0), (4.939, 9.523, 1.0), (5.69, 8.772, 1.0), (5.47, 8.241, 1.0), (4.939, 8.021, 1.0), (4.408, 8.241, 1.0), (4.188, 8.772, 1.0), (4.408, 9.303, 1.0), (5.47, 9.303, 0.4801), (4.939, 9.523, 0.4801), (5.69, 8.772, 0.4801), (5.47, 8.241, 0.4801), (4.939, 8.021, 0.4801), (4.408, 8.241, 0.4801), (4.188, 8.772, 0.4801), (4.408, 9.303, 0.4801)], [], [(0, 1, 3, 2), (2, 3, 5, 4), (4, 5, 7, 6), (6, 7, 9, 8), (8, 9, 11, 10), (10, 11, 13, 12), (7, 5, 18, 19), (12, 13, 15, 14), (14, 15, 1, 0), (0, 2, 4, 6, 8, 10, 12, 14), (23, 22, 30, 31), (13, 11, 21, 22), (9, 7, 19, 20), (15, 13, 22, 23), (5, 3, 16, 18), (11, 9, 20, 21), (1, 15, 23, 17), (3, 1, 17, 16), (24, 25, 31, 30, 29, 28, 27, 26), (21, 20, 28, 29), (19, 18, 26, 27), (16, 17, 25, 24), (17, 23, 31, 25), (22, 21, 29, 30), (20, 19, 27, 28), (18, 16, 24, 26), (32, 33, 35, 34), (34, 35, 37, 36), (36, 37, 39, 38), (38, 39, 41, 40), (40, 41, 43, 42), (42, 43, 45, 44), (39, 37, 50, 51), (44, 45, 47, 46), (46, 47, 33, 32), (32, 34, 36, 38, 40, 42, 44, 46), (55, 54, 62, 63), (45, 43, 53, 54), (41, 39, 51, 52), (47, 45, 54, 55), (37, 35, 48, 50), (43, 41, 52, 53), (33, 47, 55, 49), (35, 33, 49, 48), (56, 57, 63, 62, 61, 60, 59, 58), (53, 52, 60, 61), (51, 50, 58, 59), (48, 49, 57, 56), (49, 55, 63, 57), (54, 53, 61, 62), (52, 51, 59, 60), (50, 48, 56, 58), (64, 65, 67, 66), (66, 67, 69, 68), (68, 69, 71, 70), (70, 71, 73, 72), (72, 73, 75, 74), (74, 75, 77, 76), (71, 69, 82, 83), (76, 77, 79, 78), (78, 79, 65, 64), (64, 66, 68, 70, 72, 74, 76, 78), (87, 86, 94, 95), (77, 75, 85, 86), (73, 71, 83, 84), (79, 77, 86, 87), (69, 67, 80, 82), (75, 73, 84, 85), (65, 79, 87, 81), (67, 65, 81, 80), (88, 89, 95, 94, 93, 92, 91, 90), (85, 84, 92, 93), (83, 82, 90, 91), (80, 81, 89, 88), (81, 87, 95, 89), (86, 85, 93, 94), (84, 83, 91, 92), (82, 80, 88, 90)])
_uv = me_cylinder_003.uv_layers.new(name='UVMap')
_uv.uv.foreach_set('vector', [1.0, 0.5, 1.0, 1.0, 0.875, 1.0, 0.875, 0.5, 0.875, 0.5, 0.875, 1.0, 0.75, 1.0, 0.75, 0.5, 0.75, 0.5, 0.75, 1.0, 0.625, 1.0, 0.625, 0.5, 0.625, 0.5, 0.625, 1.0, 0.5, 1.0, 0.5, 0.5, 0.5, 0.5, 0.5, 1.0, 0.375, 1.0, 0.375, 0.5, 0.375, 0.5, 0.375, 1.0, 0.25, 1.0, 0.25, 0.5, 0.625, 1.0, 0.75, 1.0, 0.75, 1.0, 0.625, 1.0, 0.25, 0.5, 0.25, 1.0, 0.125, 1.0, 0.125, 0.5, 0.125, 0.5, 0.125, 1.0, 0.0, 1.0, 0.0, 0.5, 0.75, 0.49, 0.9197, 0.4197, 0.99, 0.25, 0.9197, 0.08029, 0.75, 0.01, 0.5803, 0.08029, 0.51, 0.25, 0.5803, 0.4197, 0.125, 1.0, 0.25, 1.0, 0.25, 1.0, 0.125, 1.0, 0.25, 1.0, 0.375, 1.0, 0.375, 1.0, 0.25, 1.0, 0.5, 1.0, 0.625, 1.0, 0.625, 1.0, 0.5, 1.0, 0.125, 1.0, 0.25, 1.0, 0.25, 1.0, 0.125, 1.0, 0.75, 1.0, 0.875, 1.0, 0.875, 1.0, 0.75, 1.0, 0.375, 1.0, 0.5, 1.0, 0.5, 1.0, 0.375, 1.0, 0.0, 1.0, 0.125, 1.0, 0.125, 1.0, 0.0, 1.0, 0.875, 1.0, 1.0, 1.0, 1.0, 1.0, 0.875, 1.0, 0.4197, 0.4197, 0.25, 0.49, 0.08029, 0.4197, 0.01, 0.25, 0.08029, 0.08029, 0.25, 0.01, 0.4197, 0.08029, 0.49, 0.25, 0.375, 1.0, 0.5, 1.0, 0.5, 1.0, 0.375, 1.0, 0.625, 1.0, 0.75, 1.0, 0.75, 1.0, 0.625, 1.0, 0.875, 1.0, 1.0, 1.0, 1.0, 1.0, 0.875, 1.0, 0.0, 1.0, 0.125, 1.0, 0.125, 1.0, 0.0, 1.0, 0.25, 1.0, 0.375, 1.0, 0.375, 1.0, 0.25, 1.0, 0.5, 1.0, 0.625, 1.0, 0.625, 1.0, 0.5, 1.0, 0.75, 1.0, 0.875, 1.0, 0.875, 1.0, 0.75, 1.0, 1.0, 0.5, 1.0, 1.0, 0.875, 1.0, 0.875, 0.5, 0.875, 0.5, 0.875, 1.0, 0.75, 1.0, 0.75, 0.5, 0.75, 0.5, 0.75, 1.0, 0.625, 1.0, 0.625, 0.5, 0.625, 0.5, 0.625, 1.0, 0.5, 1.0, 0.5, 0.5, 0.5, 0.5, 0.5, 1.0, 0.375, 1.0, 0.375, 0.5, 0.375, 0.5, 0.375, 1.0, 0.25, 1.0, 0.25, 0.5, 0.625, 1.0, 0.75, 1.0, 0.75, 1.0, 0.625, 1.0, 0.25, 0.5, 0.25, 1.0, 0.125, 1.0, 0.125, 0.5, 0.125, 0.5, 0.125, 1.0, 0.0, 1.0, 0.0, 0.5, 0.75, 0.49, 0.9197, 0.4197, 0.99, 0.25, 0.9197, 0.08029, 0.75, 0.01, 0.5803, 0.08029, 0.51, 0.25, 0.5803, 0.4197, 0.125, 1.0, 0.25, 1.0, 0.25, 1.0, 0.125, 1.0, 0.25, 1.0, 0.375, 1.0, 0.375, 1.0, 0.25, 1.0, 0.5, 1.0, 0.625, 1.0, 0.625, 1.0, 0.5, 1.0, 0.125, 1.0, 0.25, 1.0, 0.25, 1.0, 0.125, 1.0, 0.75, 1.0, 0.875, 1.0, 0.875, 1.0, 0.75, 1.0, 0.375, 1.0, 0.5, 1.0, 0.5, 1.0, 0.375, 1.0, 0.0, 1.0, 0.125, 1.0, 0.125, 1.0, 0.0, 1.0, 0.875, 1.0, 1.0, 1.0, 1.0, 1.0, 0.875, 1.0, 0.4197, 0.4197, 0.25, 0.49, 0.08029, 0.4197, 0.01, 0.25, 0.08029, 0.08029, 0.25, 0.01, 0.4197, 0.08029, 0.49, 0.25, 0.375, 1.0, 0.5, 1.0, 0.5, 1.0, 0.375, 1.0, 0.625, 1.0, 0.75, 1.0, 0.75, 1.0, 0.625, 1.0, 0.875, 1.0, 1.0, 1.0, 1.0, 1.0, 0.875, 1.0, 0.0, 1.0, 0.125, 1.0, 0.125, 1.0, 0.0, 1.0, 0.25, 1.0, 0.375, 1.0, 0.375, 1.0, 0.25, 1.0, 0.5, 1.0, 0.625, 1.0, 0.625, 1.0, 0.5, 1.0, 0.75, 1.0, 0.875, 1.0, 0.875, 1.0, 0.75, 1.0, 1.0, 0.5, 1.0, 1.0, 0.875, 1.0, 0.875, 0.5, 0.875, 0.5, 0.875, 1.0, 0.75, 1.0, 0.75, 0.5, 0.75, 0.5, 0.75, 1.0, 0.625, 1.0, 0.625, 0.5, 0.625, 0.5, 0.625, 1.0, 0.5, 1.0, 0.5, 0.5, 0.5, 0.5, 0.5, 1.0, 0.375, 1.0, 0.375, 0.5, 0.375, 0.5, 0.375, 1.0, 0.25, 1.0, 0.25, 0.5, 0.625, 1.0, 0.75, 1.0, 0.75, 1.0, 0.625, 1.0, 0.25, 0.5, 0.25, 1.0, 0.125, 1.0, 0.125, 0.5, 0.125, 0.5, 0.125, 1.0, 0.0, 1.0, 0.0, 0.5, 0.75, 0.49, 0.9197, 0.4197, 0.99, 0.25, 0.9197, 0.08029, 0.75, 0.01, 0.5803, 0.08029, 0.51, 0.25, 0.5803, 0.4197, 0.125, 1.0, 0.25, 1.0, 0.25, 1.0, 0.125, 1.0, 0.25, 1.0, 0.375, 1.0, 0.375, 1.0, 0.25, 1.0, 0.5, 1.0, 0.625, 1.0, 0.625, 1.0, 0.5, 1.0, 0.125, 1.0, 0.25, 1.0, 0.25, 1.0, 0.125, 1.0, 0.75, 1.0, 0.875, 1.0, 0.875, 1.0, 0.75, 1.0, 0.375, 1.0, 0.5, 1.0, 0.5, 1.0, 0.375, 1.0, 0.0, 1.0, 0.125, 1.0, 0.125, 1.0, 0.0, 1.0, 0.875, 1.0, 1.0, 1.0, 1.0, 1.0, 0.875, 1.0, 0.4197, 0.4197, 0.25, 0.49, 0.08029, 0.4197, 0.01, 0.25, 0.08029, 0.08029, 0.25, 0.01, 0.4197, 0.08029, 0.49, 0.25, 0.375, 1.0, 0.5, 1.0, 0.5, 1.0, 0.375, 1.0, 0.625, 1.0, 0.75, 1.0, 0.75, 1.0, 0.625, 1.0, 0.875, 1.0, 1.0, 1.0, 1.0, 1.0, 0.875, 1.0, 0.0, 1.0, 0.125, 1.0, 0.125, 1.0, 0.0, 1.0, 0.25, 1.0, 0.375, 1.0, 0.375, 1.0, 0.25, 1.0, 0.5, 1.0, 0.625, 1.0, 0.625, 1.0, 0.5, 1.0, 0.75, 1.0, 0.875, 1.0, 0.875, 1.0, 0.75, 1.0])
me_cylinder_003.materials.append(mat_material_002)
me_cylinder_003.use_remesh_preserve_volume = False
me_cylinder_003.use_remesh_preserve_attributes = False
me_cylinder_003.use_mirror_vertex_groups = False
me_cylinder_003.update()
me_cube_002 = bpy.data.meshes.new('Cube.002')
me_cube_002.from_pydata([(-1.0, -1.0, -1.0), (-1.0, -1.0, 1.0), (-1.0, 1.0, -1.0), (-1.0, 1.0, 1.0), (1.0, -1.0, -1.0), (1.0, -1.0, 1.0), (1.0, 1.0, -1.0), (1.0, 1.0, 1.0), (-5.639, -1.0, -1.0), (-5.639, -1.0, 1.0), (-5.639, 1.0, -1.0), (-5.639, 1.0, 1.0), (-3.639, -1.0, -1.0), (-3.639, -1.0, 1.0), (-3.639, 1.0, -1.0), (-3.639, 1.0, 1.0), (-10.25, -1.0, -1.0), (-10.25, -1.0, 1.0), (-10.25, 1.0, -1.0), (-10.25, 1.0, 1.0), (-8.251, -1.0, -1.0), (-8.251, -1.0, 1.0), (-8.251, 1.0, -1.0), (-8.251, 1.0, 1.0)], [], [(0, 1, 3, 2), (2, 3, 7, 6), (6, 7, 5, 4), (4, 5, 1, 0), (2, 6, 4, 0), (7, 3, 1, 5), (8, 9, 11, 10), (10, 11, 15, 14), (14, 15, 13, 12), (12, 13, 9, 8), (10, 14, 12, 8), (15, 11, 9, 13), (16, 17, 19, 18), (18, 19, 23, 22), (22, 23, 21, 20), (20, 21, 17, 16), (18, 22, 20, 16), (23, 19, 17, 21)])
_uv = me_cube_002.uv_layers.new(name='UVMap')
_uv.uv.foreach_set('vector', [0.375, 0.0, 0.625, 0.0, 0.625, 0.25, 0.375, 0.25, 0.375, 0.25, 0.625, 0.25, 0.625, 0.5, 0.375, 0.5, 0.375, 0.5, 0.625, 0.5, 0.625, 0.75, 0.375, 0.75, 0.375, 0.75, 0.625, 0.75, 0.625, 1.0, 0.375, 1.0, 0.125, 0.5, 0.375, 0.5, 0.375, 0.75, 0.125, 0.75, 0.625, 0.5, 0.875, 0.5, 0.875, 0.75, 0.625, 0.75, 0.375, 0.0, 0.625, 0.0, 0.625, 0.25, 0.375, 0.25, 0.375, 0.25, 0.625, 0.25, 0.625, 0.5, 0.375, 0.5, 0.375, 0.5, 0.625, 0.5, 0.625, 0.75, 0.375, 0.75, 0.375, 0.75, 0.625, 0.75, 0.625, 1.0, 0.375, 1.0, 0.125, 0.5, 0.375, 0.5, 0.375, 0.75, 0.125, 0.75, 0.625, 0.5, 0.875, 0.5, 0.875, 0.75, 0.625, 0.75, 0.375, 0.0, 0.625, 0.0, 0.625, 0.25, 0.375, 0.25, 0.375, 0.25, 0.625, 0.25, 0.625, 0.5, 0.375, 0.5, 0.375, 0.5, 0.625, 0.5, 0.625, 0.75, 0.375, 0.75, 0.375, 0.75, 0.625, 0.75, 0.625, 1.0, 0.375, 1.0, 0.125, 0.5, 0.375, 0.5, 0.375, 0.75, 0.125, 0.75, 0.625, 0.5, 0.875, 0.5, 0.875, 0.75, 0.625, 0.75])
me_cube_002.materials.append(mat_material_004)
me_cube_002.use_remesh_preserve_volume = False
me_cube_002.use_remesh_preserve_attributes = False
me_cube_002.use_mirror_vertex_groups = False
me_cube_002.update()

# ---- objects
ob_mainobject = bpy.data.objects.new('MainObject', me_cube)
ob_light = bpy.data.objects.new('Light', light_light)
ob_camera = bpy.data.objects.new('Camera', cam_camera)
ob_cylinder_002 = bpy.data.objects.new('Cylinder.002', me_cylinder_002)
ob_cylinder_003 = bpy.data.objects.new('Cylinder.003', me_cylinder_003)
ob_gun1 = bpy.data.objects.new('Gun1', None)
ob_gun2 = bpy.data.objects.new('Gun2', None)
ob_gun3 = bpy.data.objects.new('Gun3', None)
ob_cube_001 = bpy.data.objects.new('Cube.001', me_cube_002)

# ---- transforms, parenting, visibility, modifiers, constraints
ob_mainobject.location = (0.0, 0.0, 0.0)
ob_mainobject.lock_rotations_4d = False
ob_mainobject.empty_display_type = 'ARROWS'
ob_mainobject.lineart.crease_threshold = 0.0
ob_light.location = (4.076, 1.005, 5.904)
ob_light.rotation_euler = (0.6503, 0.05522, 1.866)
ob_light.lock_rotations_4d = False
ob_light.empty_display_type = 'ARROWS'
ob_light.color = (0.0, 0.0, 0.0, 0.0)
ob_light.lineart.crease_threshold = 0.0
ob_camera.location = (7.359, -6.926, 4.958)
ob_camera.rotation_euler = (1.109, 0.0, 0.8149)
ob_camera.lock_rotations_4d = False
ob_camera.empty_display_type = 'ARROWS'
ob_camera.color = (0.0, 0.0, 0.0, 0.0)
ob_camera.display_type = 'WIRE'
ob_camera.lineart.crease_threshold = 0.0
ob_cylinder_002.parent = ob_mainobject
ob_cylinder_002.location = (-8.725, 20.54, 16.64)
ob_cylinder_002.rotation_euler = (-1.571, -1.571, 0.0)
ob_cylinder_002.scale = (2.64, 2.64, 1.76)
ob_cylinder_002.lineart.crease_threshold = 0.0
ob_cylinder_003.parent = ob_mainobject
ob_cylinder_003.location = (-8.21, -26.56, 9.198)
ob_cylinder_003.rotation_euler = (1.571, -4.712, 0.0)
ob_cylinder_003.scale = (0.9631, 0.9631, 3.696)
ob_cylinder_003.lineart.crease_threshold = 0.0
ob_gun1.parent = ob_mainobject
ob_gun1.location = (0.1872, -30.7, 4.638)
ob_gun1.empty_display_size = 4.324
ob_gun1.lineart.crease_threshold = 0.0
ob_gun2.parent = ob_mainobject
ob_gun2.location = (-8.093, -30.7, 9.307)
ob_gun2.empty_display_size = 4.324
ob_gun2.lineart.crease_threshold = 0.0
ob_gun3.parent = ob_mainobject
ob_gun3.location = (8.012, -30.7, 9.307)
ob_gun3.empty_display_size = 4.324
ob_gun3.lineart.crease_threshold = 0.0
ob_cube_001.parent = ob_mainobject
ob_cube_001.location = (7.299, 28.29, 16.78)
ob_cube_001.scale = (1.743, 4.579, 1.743)
ob_cube_001.lineart.crease_threshold = 0.0

# ---- collection membership
col_collection.objects.link(ob_mainobject)
col_collection.objects.link(ob_light)
col_collection.objects.link(ob_camera)
col_collection.objects.link(ob_cylinder_002)
col_collection.objects.link(ob_cylinder_003)
col_collection.objects.link(ob_gun1)
col_collection.objects.link(ob_gun2)
col_collection.objects.link(ob_gun3)
col_collection.objects.link(ob_cube_001)

# ---- scene / render settings (as saved in the file)
scene.camera = ob_camera
scene.frame_start = 1; scene.frame_end = 250; scene.frame_set(1)
scene.render.engine = 'BLENDER_EEVEE_NEXT'
scene.cycles.use_denoising = False
scene.cycles.samples = 128
scene.cycles.sampling_pattern = 'TABULATED_SOBOL'
scene.cycles.use_adaptive_sampling = False
scene.cycles.use_light_tree = False
scene.view_settings.view_transform = 'Filmic'
bpy.context.view_layer.update()
